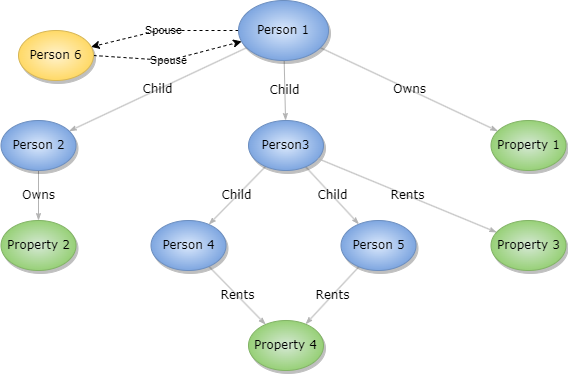

The diagram above was exported from draw.io. Its source (the exported page's mxGraphModel, read from the mxfile embedded in the PNG):
<mxGraphModel dx="1098" dy="992" grid="1" gridSize="10" guides="1" tooltips="1" connect="1" arrows="1" fold="1" page="1" pageScale="1" pageWidth="1100" pageHeight="850" background="#ffffff" math="0" shadow="0">
  <root>
    <mxCell id="0" />
    <mxCell id="1" parent="0" />
    <mxCell id="1ea317790d2ca983-12" value="Child" style="edgeStyle=none;rounded=1;html=1;labelBackgroundColor=none;startArrow=none;startFill=0;startSize=5;endArrow=classicThin;endFill=1;endSize=5;jettySize=auto;orthogonalLoop=1;strokeColor=#B3B3B3;strokeWidth=1;fontFamily=Verdana;fontSize=12" parent="1" source="1ea317790d2ca983-1" target="1ea317790d2ca983-2" edge="1">
      <mxGeometry relative="1" as="geometry" />
    </mxCell>
    <mxCell id="1ea317790d2ca983-13" value="Child" style="edgeStyle=none;rounded=1;html=1;labelBackgroundColor=none;startArrow=none;startFill=0;startSize=5;endArrow=classicThin;endFill=1;endSize=5;jettySize=auto;orthogonalLoop=1;strokeColor=#B3B3B3;strokeWidth=1;fontFamily=Verdana;fontSize=12" parent="1" source="1ea317790d2ca983-1" target="1ea317790d2ca983-9" edge="1">
      <mxGeometry relative="1" as="geometry" />
    </mxCell>
    <mxCell id="1ea317790d2ca983-14" value="Owns" style="edgeStyle=none;rounded=1;html=1;labelBackgroundColor=none;startArrow=none;startFill=0;startSize=5;endArrow=classicThin;endFill=1;endSize=5;jettySize=auto;orthogonalLoop=1;strokeColor=#B3B3B3;strokeWidth=1;fontFamily=Verdana;fontSize=12" parent="1" source="1ea317790d2ca983-1" target="1ea317790d2ca983-3" edge="1">
      <mxGeometry relative="1" as="geometry" />
    </mxCell>
    <mxCell id="E734_x8Mv92-_jXKARXr-4" value="Spouse" style="rounded=0;orthogonalLoop=1;jettySize=auto;html=1;exitX=0;exitY=0.5;exitDx=0;exitDy=0;dashed=1;labelBackgroundColor=none;" parent="1" source="1ea317790d2ca983-1" target="E734_x8Mv92-_jXKARXr-2" edge="1">
      <mxGeometry relative="1" as="geometry">
        <Array as="points">
          <mxPoint x="370" y="110" />
        </Array>
      </mxGeometry>
    </mxCell>
    <mxCell id="1ea317790d2ca983-1" value="Person 1" style="ellipse;whiteSpace=wrap;html=1;rounded=0;shadow=1;comic=0;labelBackgroundColor=none;strokeWidth=1;fontFamily=Verdana;fontSize=12;align=center;fillColor=#dae8fc;strokeColor=#6c8ebf;gradientColor=#7ea6e0;gradientDirection=radial;" parent="1" vertex="1">
      <mxGeometry x="450" y="80" width="90" height="60" as="geometry" />
    </mxCell>
    <mxCell id="1ea317790d2ca983-21" value="Child" style="edgeStyle=none;rounded=1;html=1;labelBackgroundColor=none;startArrow=none;startFill=0;startSize=5;endArrow=classicThin;endFill=1;endSize=5;jettySize=auto;orthogonalLoop=1;strokeColor=#B3B3B3;strokeWidth=1;fontFamily=Verdana;fontSize=12" parent="1" source="1ea317790d2ca983-2" target="1ea317790d2ca983-7" edge="1">
      <mxGeometry relative="1" as="geometry" />
    </mxCell>
    <mxCell id="1ea317790d2ca983-22" value="Child" style="edgeStyle=none;rounded=1;html=1;labelBackgroundColor=none;startArrow=none;startFill=0;startSize=5;endArrow=classicThin;endFill=1;endSize=5;jettySize=auto;orthogonalLoop=1;strokeColor=#B3B3B3;strokeWidth=1;fontFamily=Verdana;fontSize=12" parent="1" source="1ea317790d2ca983-2" target="1ea317790d2ca983-6" edge="1">
      <mxGeometry relative="1" as="geometry" />
    </mxCell>
    <mxCell id="1ea317790d2ca983-2" value="&lt;span&gt;Person3&lt;/span&gt;" style="ellipse;whiteSpace=wrap;html=1;rounded=0;shadow=1;comic=0;labelBackgroundColor=none;strokeWidth=1;fontFamily=Verdana;fontSize=12;align=center;fillColor=#dae8fc;strokeColor=#6c8ebf;gradientColor=#7ea6e0;gradientDirection=radial;" parent="1" vertex="1">
      <mxGeometry x="460" y="200" width="75" height="50" as="geometry" />
    </mxCell>
    <mxCell id="1ea317790d2ca983-15" value="Rents" style="edgeStyle=none;rounded=1;html=1;labelBackgroundColor=none;startArrow=none;startFill=0;startSize=5;endArrow=classicThin;endFill=1;endSize=5;jettySize=auto;orthogonalLoop=1;strokeColor=#B3B3B3;strokeWidth=1;fontFamily=Verdana;fontSize=12" parent="1" source="1ea317790d2ca983-2" target="1ea317790d2ca983-4" edge="1">
      <mxGeometry relative="1" as="geometry" />
    </mxCell>
    <mxCell id="1ea317790d2ca983-3" value="&lt;span&gt;Property 1&lt;/span&gt;" style="ellipse;whiteSpace=wrap;html=1;rounded=0;shadow=1;comic=0;labelBackgroundColor=none;strokeWidth=1;fontFamily=Verdana;fontSize=12;align=center;fillColor=#d5e8d4;gradientColor=#97d077;strokeColor=#82b366;gradientDirection=radial;" parent="1" vertex="1">
      <mxGeometry x="702.5" y="200" width="75" height="50" as="geometry" />
    </mxCell>
    <mxCell id="1ea317790d2ca983-4" value="&lt;span&gt;Property 3&lt;/span&gt;" style="ellipse;whiteSpace=wrap;html=1;rounded=0;shadow=1;comic=0;labelBackgroundColor=none;strokeWidth=1;fontFamily=Verdana;fontSize=12;align=center;fillColor=#d5e8d4;gradientColor=#97d077;strokeColor=#82b366;gradientDirection=radial;" parent="1" vertex="1">
      <mxGeometry x="702.5" y="300" width="75" height="50" as="geometry" />
    </mxCell>
    <mxCell id="1ea317790d2ca983-23" value="Rents" style="edgeStyle=none;rounded=1;html=1;labelBackgroundColor=none;startArrow=none;startFill=0;startSize=5;endArrow=classicThin;endFill=1;endSize=5;jettySize=auto;orthogonalLoop=1;strokeColor=#B3B3B3;strokeWidth=1;fontFamily=Verdana;fontSize=12" parent="1" source="1ea317790d2ca983-6" target="1ea317790d2ca983-8" edge="1">
      <mxGeometry relative="1" as="geometry" />
    </mxCell>
    <mxCell id="1ea317790d2ca983-6" value="&lt;span&gt;Person 5&lt;/span&gt;" style="ellipse;whiteSpace=wrap;html=1;rounded=0;shadow=1;comic=0;labelBackgroundColor=none;strokeWidth=1;fontFamily=Verdana;fontSize=12;align=center;fillColor=#dae8fc;strokeColor=#6c8ebf;gradientColor=#7ea6e0;gradientDirection=radial;" parent="1" vertex="1">
      <mxGeometry x="552.5" y="300" width="75" height="50" as="geometry" />
    </mxCell>
    <mxCell id="1ea317790d2ca983-24" value="Rents" style="edgeStyle=none;rounded=1;html=1;labelBackgroundColor=none;startArrow=none;startFill=0;startSize=5;endArrow=classicThin;endFill=1;endSize=5;jettySize=auto;orthogonalLoop=1;strokeColor=#B3B3B3;strokeWidth=1;fontFamily=Verdana;fontSize=12" parent="1" source="1ea317790d2ca983-7" target="1ea317790d2ca983-8" edge="1">
      <mxGeometry relative="1" as="geometry" />
    </mxCell>
    <mxCell id="1ea317790d2ca983-7" value="&lt;span&gt;Person 4&lt;/span&gt;" style="ellipse;whiteSpace=wrap;html=1;rounded=0;shadow=1;comic=0;labelBackgroundColor=none;strokeWidth=1;fontFamily=Verdana;fontSize=12;align=center;fillColor=#dae8fc;strokeColor=#6c8ebf;gradientColor=#7ea6e0;gradientDirection=radial;" parent="1" vertex="1">
      <mxGeometry x="362.5" y="300" width="75" height="50" as="geometry" />
    </mxCell>
    <mxCell id="1ea317790d2ca983-8" value="Property 4" style="ellipse;whiteSpace=wrap;html=1;rounded=0;shadow=1;comic=0;labelBackgroundColor=none;strokeWidth=1;fontFamily=Verdana;fontSize=12;align=center;fillColor=#d5e8d4;gradientColor=#97d077;strokeColor=#82b366;gradientDirection=radial;" parent="1" vertex="1">
      <mxGeometry x="460" y="400" width="75" height="50" as="geometry" />
    </mxCell>
    <mxCell id="1ea317790d2ca983-19" value="Owns" style="edgeStyle=none;rounded=1;html=1;labelBackgroundColor=none;startArrow=none;startFill=0;startSize=5;endArrow=classicThin;endFill=1;endSize=5;jettySize=auto;orthogonalLoop=1;strokeColor=#B3B3B3;strokeWidth=1;fontFamily=Verdana;fontSize=12" parent="1" source="1ea317790d2ca983-9" target="1ea317790d2ca983-10" edge="1">
      <mxGeometry relative="1" as="geometry">
        <mxPoint as="offset" />
      </mxGeometry>
    </mxCell>
    <mxCell id="1ea317790d2ca983-9" value="Person 2" style="ellipse;whiteSpace=wrap;html=1;rounded=0;shadow=1;comic=0;labelBackgroundColor=none;strokeWidth=1;fontFamily=Verdana;fontSize=12;align=center;fillColor=#dae8fc;strokeColor=#6c8ebf;gradientColor=#7ea6e0;gradientDirection=radial;" parent="1" vertex="1">
      <mxGeometry x="212.5" y="200" width="75" height="50" as="geometry" />
    </mxCell>
    <mxCell id="1ea317790d2ca983-10" value="&lt;span&gt;Property 2&lt;/span&gt;" style="ellipse;whiteSpace=wrap;html=1;rounded=0;shadow=1;comic=0;labelBackgroundColor=none;strokeWidth=1;fontFamily=Verdana;fontSize=12;align=center;fillColor=#d5e8d4;gradientColor=#97d077;strokeColor=#82b366;gradientDirection=radial;" parent="1" vertex="1">
      <mxGeometry x="212.5" y="300" width="75" height="50" as="geometry" />
    </mxCell>
    <mxCell id="E734_x8Mv92-_jXKARXr-3" value="Spouse" style="rounded=0;orthogonalLoop=1;jettySize=auto;html=1;exitX=1;exitY=0.5;exitDx=0;exitDy=0;dashed=1;labelBackgroundColor=none;" parent="1" source="E734_x8Mv92-_jXKARXr-2" target="1ea317790d2ca983-1" edge="1">
      <mxGeometry relative="1" as="geometry">
        <Array as="points">
          <mxPoint x="380" y="140" />
        </Array>
      </mxGeometry>
    </mxCell>
    <mxCell id="E734_x8Mv92-_jXKARXr-2" value="Person 6" style="ellipse;whiteSpace=wrap;html=1;rounded=0;shadow=1;comic=0;labelBackgroundColor=none;strokeWidth=1;fontFamily=Verdana;fontSize=12;align=center;fillColor=#fff2cc;strokeColor=#d6b656;gradientColor=#ffd966;gradientDirection=radial;" parent="1" vertex="1">
      <mxGeometry x="230" y="110" width="75" height="50" as="geometry" />
    </mxCell>
  </root>
</mxGraphModel>